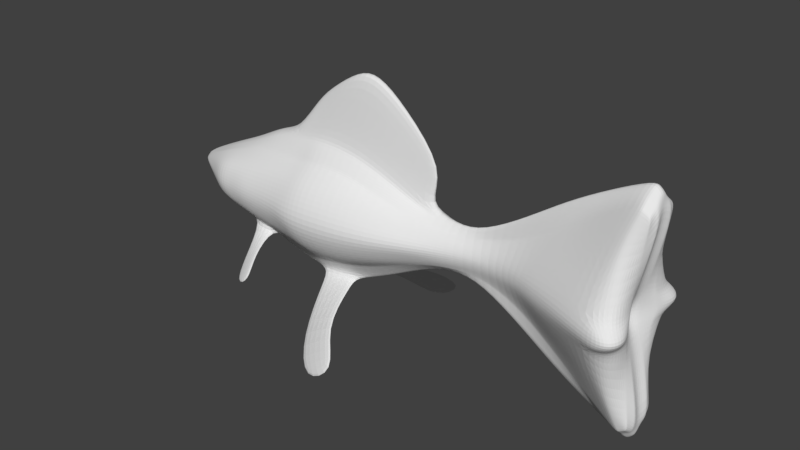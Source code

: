 # Source: fish_final.blend  (saved by Blender 2.78.4; exported with 4.5.12 LTS)
import bpy
from mathutils import Matrix  # noqa: F401  (used for matrix-valued properties, if any)

bpy.ops.wm.read_factory_settings(use_empty=True)
scene = bpy.context.scene
scene.name = 'Scene'

# ---- collections
col_collection_1 = bpy.data.collections.new('Collection 1'); scene.collection.children.link(col_collection_1)

# ---- materials (node trees are filled in below, after node groups)
mat_material_001 = bpy.data.materials.new('Material.001')
mat_material_001.alpha_threshold = 0.0
mat_material_001.use_transparent_shadow = False
mat_material_001.roughness = 0.5

# ---- material node trees

# ---- world
world_world = bpy.data.worlds.new('World'); scene.world = world_world
world_world.color = (0.05088, 0.05088, 0.05088)
world_world.use_sun_shadow = False
world_world.sun_shadow_jitter_overblur = 0.0
world_world.cycles.sampling_method = 'MANUAL'

# ---- meshes
me_plane = bpy.data.meshes.new('Plane')
me_plane.from_pydata([(-2.109, 0.07322, 0.0), (-1.842, 0.1995, 0.0), (2.119, 0.08722, 0.415), (2.203, 0.7916, 0.0), (2.132, 1.041, 0.0), (1.827, 0.8862, 0.0), (1.504, 0.6955, 0.0), (1.21, 0.4754, 0.0), (0.8288, 0.2333, 0.0), (0.5793, 0.1966, 0.0), (0.3005, 0.2846, 0.0), (-0.9834, 0.5854, 0.0), (-1.204, 0.5133, 0.0), (-1.527, 0.3434, 0.0), (-0.6606, 0.5948, 0.0969), (-0.6606, 0.401, 0.236), (-0.6606, 0.314, 0.3478), (-0.6606, 0.1749, 0.4447), (-1.685, 0.2715, 0.0), (-1.366, 0.4283, 0.0), (-0.822, 0.5734, 0.08944), (-0.822, 0.3796, 0.2112), (-0.822, 0.2877, 0.3354), (-0.822, 0.1535, 0.4199), (-0.9834, 0.5432, 0.08944), (-0.9834, 0.3618, 0.2012), (-0.9834, 0.2749, 0.3184), (-0.9834, 0.1308, 0.3948), (-1.204, 0.4822, 0.08109), (-1.204, 0.3355, 0.1898), (-1.204, 0.251, 0.3054), (-1.204, 0.1147, 0.3727), (-1.366, 0.4035, 0.06957), (-1.366, 0.319, 0.1689), (-1.366, 0.2246, 0.3006), (-1.366, 0.1053, 0.3648), (-1.527, 0.3245, 0.06191), (-1.527, 0.2795, 0.1618), (-1.527, 0.1956, 0.2906), (-1.527, 0.1088, 0.3365), (-1.685, 0.2591, 0.06833), (-1.685, 0.2301, 0.1553), (-1.685, 0.1617, 0.2795), (-1.685, 0.081, 0.3271), (-1.842, 0.1892, 0.06832), (-1.842, 0.1643, 0.1553), (-1.842, 0.1146, 0.2122), (-1.842, 0.05667, 0.2313), (-2.111, 0.04768, 0.04637), (-2.112, 0.02966, 0.06955), (-2.11, 0.06137, 0.02318), (-2.113, 0.01386, 0.08479), (-0.342, 0.3981, 0.2053), (-0.3442, 0.3112, 0.3171), (-0.3478, 0.1721, 0.414), (-0.02118, 0.2936, 0.1916), (-0.02271, 0.2345, 0.2677), (-0.02515, 0.1399, 0.3336), (0.2883, 0.1852, 0.1466), (0.2874, 0.1523, 0.174), (0.2861, 0.09983, 0.2105), (0.564, 0.1318, 0.0882), (0.5635, 0.1126, 0.1014), (0.5627, 0.08191, 0.1228), (0.8378, 0.154, 0.0178), (0.8463, 0.1211, 0.02949), (0.8599, 0.06838, 0.05137), (1.17, 0.2634, 0.02758), (1.16, 0.1907, 0.05279), (1.146, 0.07429, 0.09998), (1.458, 0.4411, 0.06081), (1.424, 0.3073, 0.1083), (1.369, 0.09316, 0.1971), (1.748, 0.6559, 0.07829), (1.695, 0.4479, 0.1521), (1.61, 0.1149, 0.2903), (2.107, 0.8657, 0.1601), (1.987, 0.5178, 0.2499), (1.931, 0.1033, 0.4181), (-0.3327, 0.5675, 0.09348), (-0.01504, 0.4342, 0.0764), (0.289, 0.2703, 0.04908), (0.5622, 0.1712, 0.03541), (0.8389, 0.2088, 0.0115), (1.193, 0.4206, 0.01387), (1.482, 0.6153, 0.02811), (1.797, 0.7929, 0.0376), (2.109, 0.9432, 0.07792), (2.106, 0.2267, 0.0), (2.198, 0.8738, 0.0), (2.208, 0.8105, 0.1601), (2.21, 0.8686, 0.07792), (2.171, 0.612, 0.1601), (2.241, 0.7406, 0.07792), (2.152, 0.08722, 0.3079), (2.022, 0.08722, 0.4528), (2.131, 0.1971, 0.1601), (2.114, 0.2131, 0.07792), (2.056, 0.1133, 0.0), (2.148, 0.09854, 0.1911), (2.09, 0.1066, 0.07013), (2.208, 0.969, 0.0), (2.17, 1.005, 0.0), (2.141, 0.8473, 0.1601), (2.174, 0.8289, 0.1601), (2.176, 0.8935, 0.07792), (2.143, 0.9183, 0.07792), (2.094, 0.1615, 0.3736), (2.149, 0.1658, 0.2711), (2.043, 0.5492, 0.2521), (2.098, 0.5806, 0.2223), (2.109, 0.9283, 0.09367), (1.787, 0.7666, 0.0454), (1.478, 0.5819, 0.03438), (1.189, 0.3905, 0.0165), (0.8387, 0.1983, 0.01271), (-0.6606, 0.5576, 0.1236), (0.5626, 0.1637, 0.04553), (0.2888, 0.254, 0.06777), (-0.01622, 0.4073, 0.09849), (-0.3345, 0.535, 0.1149), (-0.822, 0.5363, 0.1128), (-0.9834, 0.5084, 0.1109), (-1.204, 0.4541, 0.1019), (-1.366, 0.3873, 0.08862), (-1.527, 0.3158, 0.08105), (-1.685, 0.2535, 0.085), (-1.842, 0.1844, 0.085), (-2.11, 0.05875, 0.02763), (2.209, 0.8575, 0.09367), (2.227, 0.7159, 0.09367), (2.117, 0.21, 0.09367), (2.101, 0.105, 0.09331), (2.142, 0.9047, 0.09367), (2.176, 0.8811, 0.09367), (-2.109, -0.07322, 0.0), (-1.842, -0.1995, 0.0), (-2.176, 0.0, 0.0), (2.006, 0.0, 0.0), (2.119, -0.08722, 0.415), (2.203, -0.7916, 0.0), (2.132, -1.041, 0.0), (1.827, -0.8862, 0.0), (1.504, -0.6955, 0.0), (1.21, -0.4754, 0.0), (0.8288, -0.2333, 0.0), (0.5793, -0.1966, 0.0), (0.3005, -0.2846, 0.0), (-0.007646, -0.4534, 0.0), (-0.3451, -0.6001, 0.0), (-0.6606, -0.6221, 0.0), (-0.9834, -0.5854, 0.0), (-1.204, -0.5133, 0.0), (-1.527, -0.3434, 0.0), (-2.114, 0.0, 0.09274), (-1.848, 0.0, 0.2394), (-1.682, 0.0, 0.3458), (-1.537, 0.0, 0.3567), (-1.376, 0.0, 0.3856), (-1.213, 0.0, 0.3937), (-0.989, 0.0, 0.4225), (-0.8214, 0.0, 0.4791), (-0.6549, 0.0, 0.4946), (-0.354, 0.0, 0.474), (-0.02972, 0.0, 0.4024), (0.5607, 0.0, 0.1448), (0.883, 0.0, 0.06749), (1.124, 0.0, 0.1036), (1.603, 0.0, 0.3096), (1.918, 0.0, 0.4539), (2.108, 0.0, 0.5054), (2.239, 0.0, 0.3605), (2.165, 0.0, 0.222), (2.067, 0.0, 0.06234), (-0.6606, -0.5948, 0.0969), (-0.6606, -0.401, 0.236), (-0.6606, -0.314, 0.3478), (-0.6606, -0.1749, 0.4447), (-1.685, -0.2715, 0.0), (-1.366, -0.4283, 0.0), (-0.822, -0.6082, 0.0), (-0.822, -0.5734, 0.08944), (-0.822, -0.3796, 0.2112), (-0.822, -0.2877, 0.3354), (-0.822, -0.1535, 0.4199), (-0.9834, -0.5432, 0.08944), (-0.9834, -0.3618, 0.2012), (-0.9834, -0.2749, 0.3184), (-0.9834, -0.1308, 0.3948), (-1.204, -0.4822, 0.08109), (-1.204, -0.3355, 0.1898), (-1.204, -0.251, 0.3054), (-1.204, -0.1147, 0.3727), (-1.366, -0.4035, 0.06957), (-1.366, -0.319, 0.1689), (-1.366, -0.2246, 0.3006), (-1.366, -0.1053, 0.3648), (-1.527, -0.3245, 0.06191), (-1.527, -0.2795, 0.1618), (-1.527, -0.1956, 0.2906), (-1.527, -0.1088, 0.3365), (-1.685, -0.2591, 0.06833), (-1.685, -0.2301, 0.1553), (-1.685, -0.1617, 0.2795), (-1.685, -0.081, 0.3271), (-1.842, -0.1892, 0.06832), (-1.842, -0.1643, 0.1553), (-1.842, -0.1146, 0.2122), (-1.842, -0.05667, 0.2313), (-2.111, -0.04768, 0.04637), (-2.112, -0.02966, 0.06955), (-2.11, -0.06137, 0.02318), (-2.113, -0.01386, 0.08479), (0.2823, 0.0, 0.2736), (1.364, 0.0, 0.2066), (-0.342, -0.3981, 0.2053), (-0.3442, -0.3112, 0.3171), (-0.3478, -0.1721, 0.414), (-0.02118, -0.2936, 0.1916), (-0.02271, -0.2345, 0.2677), (-0.02515, -0.1399, 0.3336), (0.2883, -0.1852, 0.1466), (0.2874, -0.1523, 0.174), (0.2861, -0.09983, 0.2105), (0.564, -0.1318, 0.0882), (0.5635, -0.1126, 0.1014), (0.5627, -0.08191, 0.1228), (0.8378, -0.154, 0.0178), (0.8463, -0.1211, 0.02949), (0.8599, -0.06838, 0.05137), (1.17, -0.2634, 0.02758), (1.16, -0.1907, 0.05279), (1.146, -0.07429, 0.09998), (1.458, -0.4411, 0.06081), (1.424, -0.3073, 0.1083), (1.369, -0.09316, 0.1971), (1.748, -0.6559, 0.07829), (1.695, -0.4479, 0.1521), (1.61, -0.1149, 0.2903), (2.107, -0.8657, 0.1601), (1.987, -0.5178, 0.2499), (1.931, -0.1033, 0.4181), (-0.3327, -0.5675, 0.09348), (-0.01504, -0.4342, 0.0764), (0.289, -0.2703, 0.04908), (0.5622, -0.1712, 0.03541), (0.8389, -0.2088, 0.0115), (1.193, -0.4206, 0.01387), (1.482, -0.6153, 0.02811), (1.797, -0.7929, 0.0376), (2.109, -0.9432, 0.07792), (2.106, -0.2267, 0.0), (2.198, -0.8738, 0.0), (2.205, 0.0, 0.4675), (2.208, -0.8105, 0.1601), (2.21, -0.8686, 0.07792), (2.171, -0.612, 0.1601), (2.241, -0.7406, 0.07792), (2.152, -0.08722, 0.3079), (2.022, -0.08722, 0.4528), (2.131, -0.1971, 0.1601), (2.114, -0.2131, 0.07792), (2.056, -0.1133, 0.0), (2.148, -0.09854, 0.1911), (2.09, -0.1066, 0.07013), (2.208, -0.969, 0.0), (2.17, -1.005, 0.0), (2.141, -0.8473, 0.1601), (2.174, -0.8289, 0.1601), (2.176, -0.8935, 0.07792), (2.143, -0.9183, 0.07792), (2.094, -0.1615, 0.3736), (2.149, -0.1658, 0.2711), (2.043, -0.5492, 0.2521), (2.098, -0.5806, 0.2223), (2.109, -0.9283, 0.09367), (1.787, -0.7666, 0.0454), (1.478, -0.5819, 0.03438), (1.189, -0.3905, 0.0165), (0.8387, -0.1983, 0.01271), (2.086, 0.0, 0.09296), (-0.6606, -0.5576, 0.1236), (0.5626, -0.1637, 0.04553), (0.2888, -0.254, 0.06777), (-0.01622, -0.4073, 0.09849), (-0.3345, -0.535, 0.1149), (-0.822, -0.5363, 0.1128), (-0.9834, -0.5084, 0.1109), (-1.204, -0.4541, 0.1019), (-1.366, -0.3873, 0.08862), (-1.527, -0.3158, 0.08105), (-1.685, -0.2535, 0.085), (-1.842, -0.1844, 0.085), (-2.11, -0.05875, 0.02763), (2.209, -0.8575, 0.09367), (2.227, -0.7159, 0.09367), (2.117, -0.21, 0.09367), (2.101, -0.105, 0.09331), (2.142, -0.9047, 0.09367), (2.176, -0.8811, 0.09367), (0.4779, 0.5866, 0.0), (0.08029, 1.011, 0.0), (-0.1926, 1.21, 0.0), (-0.3665, 1.18, 0.0), (-0.6049, 1.022, 0.0), (-0.7713, 0.8875, 0.0), (-0.3665, 1.153, 0.05483), (-0.6049, 0.9872, 0.04738), (-0.7713, 0.8452, 0.04738), (-0.1802, 1.178, 0.05142), (0.07289, 0.9921, 0.03434), (0.4663, 0.5723, 0.00701), (-0.4546, -0.9222, 0.6294), (-0.1843, -0.7345, 0.626), (-0.4731, -0.8901, 0.6561), (-0.2021, -0.7073, 0.6475), (-0.2552, -1.193, 0.836), (0.1411, -0.918, 0.831), (-0.2825, -1.146, 0.8751), (0.115, -0.8781, 0.8624), (-0.6198, -0.6597, 0.2024), (-0.6235, -0.6235, 0.2291), (-0.3083, -0.5691, 0.2204), (-0.3033, -0.6006, 0.199), (-0.6606, 0.4323, 0.2135), (-0.822, 0.4109, 0.1915), (-0.9834, 0.3911, 0.1832), (-1.204, 0.3593, 0.1722), (-1.366, 0.3327, 0.1529), (-1.527, 0.2868, 0.1456), (-1.685, 0.2348, 0.1412), (-1.842, 0.1684, 0.1412), (-2.111, 0.0499, 0.04262), (-2.163, 0.01227, 0.004637), (2.108, 0.8782, 0.1468), (1.756, 0.6781, 0.07171), (1.462, 0.4693, 0.05552), (1.174, 0.2888, 0.02536), (0.838, 0.1628, 0.01678), (2.149, 0.0, 0.1962), (0.5637, 0.1382, 0.07966), (0.2884, 0.1989, 0.1308), (-0.02019, 0.3163, 0.173), (-0.3405, 0.4255, 0.1872), (2.208, 0.8199, 0.1468), (2.182, 0.6328, 0.1468), (2.128, 0.1997, 0.1468), (2.139, 0.09983, 0.1715), (2.141, 0.8588, 0.1468), (2.175, 0.8393, 0.1468), (-0.6606, -0.4323, 0.2135), (-0.822, -0.4109, 0.1915), (-0.9834, -0.3911, 0.1832), (-1.204, -0.3593, 0.1722), (-1.366, -0.3327, 0.1529), (-1.527, -0.2868, 0.1456), (-1.685, -0.2348, 0.1412), (-1.842, -0.1684, 0.1412), (-2.111, -0.0499, 0.04262), (-2.163, -0.01227, 0.004637), (2.108, -0.8782, 0.1468), (1.756, -0.6781, 0.07171), (1.462, -0.4693, 0.05552), (1.174, -0.2888, 0.02536), (0.838, -0.1628, 0.01678), (0.5637, -0.1382, 0.07966), (0.2884, -0.1989, 0.1308), (-0.02019, -0.3163, 0.173), (-0.3405, -0.4255, 0.1872), (2.208, -0.8199, 0.1468), (2.182, -0.6328, 0.1468), (2.128, -0.1997, 0.1468), (2.139, -0.09983, 0.1715), (2.141, -0.8588, 0.1468), (2.175, -0.8393, 0.1468), (-1.128, -0.4849, 0.478), (-1.142, -0.4658, 0.4956), (-1.274, -0.5594, 0.4587), (-1.282, -0.5484, 0.4747), (-1.017, -0.6193, 0.6476), (-1.039, -0.592, 0.6733), (-1.227, -0.7336, 0.6193), (-1.24, -0.7179, 0.6428)], [], [(154, 155, 47, 51), (47, 46, 49, 51), (46, 45, 48, 49), (0, 50, 44, 1), (127, 44, 50, 128), (155, 156, 43, 47), (43, 42, 46, 47), (42, 41, 45, 46), (1, 44, 40, 18), (126, 40, 44, 127), (18, 40, 36, 13), (125, 36, 40, 126), (38, 37, 41, 42), (156, 157, 39, 43), (39, 38, 42, 43), (13, 36, 32, 19), (124, 32, 36, 125), (34, 33, 37, 38), (157, 158, 35, 39), (35, 34, 38, 39), (19, 32, 28, 12), (123, 28, 32, 124), (30, 29, 33, 34), (158, 159, 31, 35), (31, 30, 34, 35), (12, 28, 24, 11), (122, 24, 28, 123), (26, 25, 29, 30), (159, 160, 27, 31), (27, 26, 30, 31), (80, 81, 311, 310), (121, 20, 24, 122), (22, 21, 25, 26), (160, 161, 23, 27), (23, 22, 26, 27), (11, 24, 308, 305), (16, 15, 21, 22), (17, 16, 22, 23), (161, 162, 17, 23), (16, 17, 54, 53), (15, 16, 53, 52), (53, 54, 57, 56), (52, 53, 56, 55), (56, 57, 60, 59), (55, 56, 59, 58), (59, 60, 63, 62), (58, 59, 62, 61), (62, 63, 66, 65), (61, 62, 65, 64), (65, 66, 69, 68), (64, 65, 68, 67), (68, 69, 72, 71), (67, 68, 71, 70), (71, 72, 75, 74), (70, 71, 74, 73), (74, 75, 78, 77), (73, 74, 77, 76), (20, 14, 306, 307), (79, 80, 310, 309), (81, 10, 300, 311), (9, 10, 81, 82), (8, 9, 82, 83), (7, 8, 83, 84), (6, 7, 84, 85), (5, 6, 85, 86), (87, 4, 5, 86), (324, 15, 52, 343), (342, 343, 52, 55), (341, 342, 55, 58), (340, 341, 58, 61), (338, 340, 61, 64), (337, 338, 64, 67), (336, 337, 67, 70), (335, 336, 70, 73), (334, 335, 73, 76), (163, 54, 17, 162), (164, 57, 54, 163), (213, 60, 57, 164), (165, 63, 60, 213), (166, 66, 63, 165), (167, 69, 66, 166), (214, 72, 69, 167), (168, 75, 72, 214), (169, 78, 75, 168), (349, 104, 90, 344), (344, 90, 92, 345), (88, 3, 93, 97), (345, 92, 96, 346), (347, 99, 172, 339), (101, 105, 91, 89), (89, 91, 93, 3), (108, 96, 92, 110), (98, 88, 97, 100), (170, 253, 2, 95), (110, 92, 90, 104), (253, 171, 94, 2), (95, 78, 169, 170), (138, 98, 100, 173), (346, 96, 99, 347), (171, 172, 99, 94), (77, 109, 103, 76), (109, 110, 104, 103), (78, 107, 109, 77), (107, 108, 110, 109), (4, 87, 106, 102), (102, 106, 105, 101), (334, 76, 103, 348), (348, 103, 104, 349), (2, 107, 78, 95), (94, 108, 107, 2), (108, 94, 99, 96), (137, 154, 51), (51, 49, 137), (49, 48, 137), (332, 128, 50, 333), (137, 333, 50, 0), (106, 133, 134, 105), (87, 111, 133, 106), (97, 131, 132, 100), (100, 132, 280, 173), (93, 130, 131, 97), (91, 129, 130, 93), (105, 134, 129, 91), (87, 86, 112, 111), (86, 85, 113, 112), (85, 84, 114, 113), (84, 83, 115, 114), (83, 82, 117, 115), (82, 81, 118, 117), (80, 79, 120, 119), (79, 14, 116, 120), (324, 116, 121, 325), (325, 121, 122, 326), (326, 122, 123, 327), (327, 123, 124, 328), (328, 124, 125, 329), (329, 125, 126, 330), (330, 126, 127, 331), (331, 127, 128, 332), (118, 81, 80, 119), (20, 121, 116, 14), (154, 212, 208, 155), (208, 212, 210, 207), (207, 210, 209, 206), (135, 136, 205, 211), (292, 293, 211, 205), (155, 208, 204, 156), (204, 208, 207, 203), (203, 207, 206, 202), (136, 178, 201, 205), (291, 292, 205, 201), (178, 153, 197, 201), (290, 291, 201, 197), (199, 203, 202, 198), (156, 204, 200, 157), (200, 204, 203, 199), (153, 179, 193, 197), (289, 290, 197, 193), (195, 199, 198, 194), (157, 200, 196, 158), (196, 200, 199, 195), (179, 152, 189, 193), (288, 289, 193, 189), (191, 195, 194, 190), (158, 196, 192, 159), (192, 196, 195, 191), (152, 151, 185, 189), (287, 288, 189, 185), (187, 191, 190, 186), (159, 192, 188, 160), (188, 192, 191, 187), (151, 180, 181, 185), (286, 287, 185, 181), (183, 187, 186, 182), (160, 188, 184, 161), (184, 188, 187, 183), (174, 181, 180, 150), (176, 183, 182, 175), (177, 184, 183, 176), (161, 184, 177, 162), (176, 216, 217, 177), (175, 215, 216, 176), (216, 219, 220, 217), (215, 218, 219, 216), (219, 222, 223, 220), (218, 221, 222, 219), (222, 225, 226, 223), (221, 224, 225, 222), (225, 228, 229, 226), (224, 227, 228, 225), (228, 231, 232, 229), (227, 230, 231, 228), (231, 234, 235, 232), (230, 233, 234, 231), (234, 237, 238, 235), (233, 236, 237, 234), (237, 240, 241, 238), (236, 239, 240, 237), (149, 242, 174, 150), (148, 243, 242, 149), (147, 244, 243, 148), (146, 245, 244, 147), (145, 246, 245, 146), (144, 247, 246, 145), (143, 248, 247, 144), (142, 249, 248, 143), (250, 249, 142, 141), (350, 368, 215, 175), (367, 218, 215, 368), (366, 221, 218, 367), (365, 224, 221, 366), (364, 227, 224, 365), (363, 230, 227, 364), (362, 233, 230, 363), (361, 236, 233, 362), (360, 239, 236, 361), (163, 162, 177, 217), (164, 163, 217, 220), (213, 164, 220, 223), (165, 213, 223, 226), (166, 165, 226, 229), (167, 166, 229, 232), (214, 167, 232, 235), (168, 214, 235, 238), (169, 168, 238, 241), (374, 369, 254, 268), (369, 370, 256, 254), (251, 261, 257, 140), (370, 371, 260, 256), (372, 339, 172, 263), (265, 252, 255, 269), (252, 140, 257, 255), (272, 274, 256, 260), (262, 264, 261, 251), (170, 259, 139, 253), (274, 268, 254, 256), (253, 139, 258, 171), (259, 170, 169, 241), (138, 173, 264, 262), (371, 372, 263, 260), (171, 258, 263, 172), (240, 239, 267, 273), (273, 267, 268, 274), (241, 240, 273, 271), (271, 273, 274, 272), (141, 266, 270, 250), (266, 265, 269, 270), (360, 373, 267, 239), (373, 374, 268, 267), (139, 259, 241, 271), (258, 139, 271, 272), (272, 260, 263, 258), (137, 212, 154), (212, 137, 210), (210, 137, 209), (358, 359, 211, 293), (137, 135, 211, 359), (270, 269, 299, 298), (250, 270, 298, 275), (261, 264, 297, 296), (264, 173, 280, 297), (257, 261, 296, 295), (255, 257, 295, 294), (269, 255, 294, 299), (250, 275, 276, 249), (249, 276, 277, 248), (248, 277, 278, 247), (247, 278, 279, 246), (246, 279, 282, 245), (245, 282, 283, 244), (243, 284, 285, 242), (321, 320, 312, 314), (350, 351, 286, 281), (351, 352, 287, 286), (352, 353, 288, 287), (353, 354, 289, 288), (354, 355, 290, 289), (355, 356, 291, 290), (356, 357, 292, 291), (357, 358, 293, 292), (283, 284, 243, 244), (181, 174, 281, 286), (305, 308, 307, 304), (306, 303, 304, 307), (302, 303, 306, 309), (301, 302, 309, 310), (300, 301, 310, 311), (14, 79, 309, 306), (24, 20, 307, 308), (314, 312, 316, 318), (323, 322, 315, 313), (320, 323, 313, 312), (322, 321, 314, 315), (317, 319, 318, 316), (315, 314, 318, 319), (312, 313, 317, 316), (313, 315, 319, 317), (285, 281, 321, 322), (174, 242, 323, 320), (242, 285, 322, 323), (281, 174, 320, 321), (206, 209, 358, 357), (202, 206, 357, 356), (198, 202, 356, 355), (194, 198, 355, 354), (354, 353, 375, 377), (186, 190, 353, 352), (182, 186, 352, 351), (175, 182, 351, 350), (209, 137, 359, 358), (298, 299, 374, 373), (275, 298, 373, 360), (296, 297, 372, 371), (297, 280, 339, 372), (295, 296, 371, 370), (294, 295, 370, 369), (299, 294, 369, 374), (275, 360, 361, 276), (276, 361, 362, 277), (277, 362, 363, 278), (278, 363, 364, 279), (279, 364, 365, 282), (282, 365, 366, 283), (283, 366, 367, 284), (284, 367, 368, 285), (281, 285, 368, 350), (45, 331, 332, 48), (41, 330, 331, 45), (37, 329, 330, 41), (33, 328, 329, 37), (29, 327, 328, 33), (25, 326, 327, 29), (21, 325, 326, 25), (15, 324, 325, 21), (48, 332, 333, 137), (133, 348, 349, 134), (111, 334, 348, 133), (131, 346, 347, 132), (132, 347, 339, 280), (130, 345, 346, 131), (129, 344, 345, 130), (134, 349, 344, 129), (111, 112, 335, 334), (112, 113, 336, 335), (113, 114, 337, 336), (114, 115, 338, 337), (115, 117, 340, 338), (117, 118, 341, 340), (118, 119, 342, 341), (119, 120, 343, 342), (116, 324, 343, 120), (377, 375, 379, 381), (190, 194, 378, 376), (353, 190, 376, 375), (194, 354, 377, 378), (380, 382, 381, 379), (378, 377, 381, 382), (376, 378, 382, 380), (375, 376, 380, 379)])
_uv = me_plane.uv_layers.new(name='UVMap')
_uv.uv.foreach_set('vector', [0.006512, 0.5045, 0.06212, 0.5045, 0.06342, 0.5248, 0.006673, 0.5095, 0.06342, 0.5248, 0.06342, 0.5456, 0.006889, 0.5151, 0.006673, 0.5095, 0.06342, 0.5456, 0.06342, 0.5634, 0.007194, 0.5216, 0.006889, 0.5151, 0.007648, 0.5307, 0.007421, 0.5265, 0.06342, 0.5723, 0.06342, 0.576, 0.06342, 0.5706, 0.06342, 0.5723, 0.007421, 0.5265, 0.007378, 0.5256, 0.06212, 0.5045, 0.09686, 0.5045, 0.09637, 0.5335, 0.06342, 0.5248, 0.09637, 0.5335, 0.09637, 0.5625, 0.06342, 0.5456, 0.06342, 0.5248, 0.09637, 0.5625, 0.09637, 0.587, 0.06342, 0.5634, 0.06342, 0.5456, 0.06342, 0.576, 0.06342, 0.5723, 0.09637, 0.5974, 0.09637, 0.6018, 0.09637, 0.5954, 0.09637, 0.5974, 0.06342, 0.5723, 0.06342, 0.5706, 0.09637, 0.6018, 0.09637, 0.5974, 0.1293, 0.6208, 0.1293, 0.6276, 0.1293, 0.6177, 0.1293, 0.6208, 0.09637, 0.5974, 0.09637, 0.5954, 0.1293, 0.5746, 0.1293, 0.6047, 0.09637, 0.587, 0.09637, 0.5625, 0.09686, 0.5045, 0.1271, 0.5045, 0.1293, 0.5435, 0.09637, 0.5335, 0.1293, 0.5435, 0.1293, 0.5746, 0.09637, 0.5625, 0.09637, 0.5335, 0.1293, 0.6276, 0.1293, 0.6208, 0.1631, 0.6492, 0.1631, 0.6581, 0.1631, 0.6434, 0.1631, 0.6492, 0.1293, 0.6208, 0.1293, 0.6177, 0.1631, 0.585, 0.1631, 0.6189, 0.1293, 0.6047, 0.1293, 0.5746, 0.1271, 0.5045, 0.1608, 0.5045, 0.1631, 0.5423, 0.1293, 0.5435, 0.1631, 0.5423, 0.1631, 0.585, 0.1293, 0.5746, 0.1293, 0.5435, 0.1631, 0.6581, 0.1631, 0.6492, 0.1968, 0.6774, 0.1968, 0.6885, 0.1968, 0.6673, 0.1968, 0.6774, 0.1631, 0.6492, 0.1631, 0.6434, 0.1968, 0.5945, 0.1968, 0.6248, 0.1631, 0.6189, 0.1631, 0.585, 0.1608, 0.5045, 0.1949, 0.5045, 0.1968, 0.5456, 0.1631, 0.5423, 0.1968, 0.5456, 0.1968, 0.5945, 0.1631, 0.585, 0.1631, 0.5423, 0.1968, 0.6885, 0.1968, 0.6774, 0.243, 0.6992, 0.243, 0.7144, 0.243, 0.6868, 0.243, 0.6992, 0.1968, 0.6774, 0.1968, 0.6673, 0.243, 0.603, 0.243, 0.6342, 0.1968, 0.6248, 0.1968, 0.5945, 0.1949, 0.5045, 0.2418, 0.5045, 0.243, 0.5514, 0.1968, 0.5456, 0.243, 0.5514, 0.243, 0.603, 0.1968, 0.5945, 0.1968, 0.5456, 0.4455, 0.6602, 0.5091, 0.6014, 0.5462, 0.7097, 0.4639, 0.8602, 0.2767, 0.6968, 0.2767, 0.7101, 0.243, 0.6992, 0.243, 0.6868, 0.2767, 0.6076, 0.2767, 0.6406, 0.243, 0.6342, 0.243, 0.603, 0.2418, 0.5045, 0.2769, 0.5045, 0.2767, 0.5595, 0.243, 0.5514, 0.2767, 0.5595, 0.2767, 0.6076, 0.243, 0.603, 0.243, 0.5514, 0.243, 0.7144, 0.243, 0.6992, 0.2874, 0.8075, 0.2874, 0.8227, 0.3105, 0.6171, 0.3105, 0.6483, 0.2767, 0.6406, 0.2767, 0.6076, 0.3105, 0.5672, 0.3105, 0.6171, 0.2767, 0.6076, 0.2767, 0.5595, 0.2769, 0.5045, 0.3117, 0.5045, 0.3105, 0.5672, 0.2767, 0.5595, 0.3105, 0.6171, 0.3105, 0.5672, 0.3759, 0.5662, 0.3767, 0.6161, 0.3105, 0.6483, 0.3105, 0.6171, 0.3767, 0.6161, 0.3771, 0.6472, 0.3767, 0.6161, 0.3759, 0.5662, 0.4434, 0.5546, 0.4439, 0.5886, 0.3771, 0.6472, 0.3767, 0.6161, 0.4439, 0.5886, 0.4442, 0.6098, 0.4439, 0.5886, 0.4434, 0.5546, 0.5085, 0.5403, 0.5088, 0.5591, 0.4442, 0.6098, 0.4439, 0.5886, 0.5088, 0.5591, 0.5089, 0.5709, 0.5088, 0.5591, 0.5085, 0.5403, 0.5663, 0.5339, 0.5665, 0.5449, 0.5089, 0.5709, 0.5088, 0.5591, 0.5665, 0.5449, 0.5666, 0.5518, 0.5665, 0.5449, 0.5663, 0.5339, 0.6285, 0.529, 0.6257, 0.5479, 0.5666, 0.5518, 0.5665, 0.5449, 0.6257, 0.5479, 0.6239, 0.5597, 0.6257, 0.5479, 0.6285, 0.529, 0.6882, 0.5311, 0.6914, 0.5729, 0.6239, 0.5597, 0.6257, 0.5479, 0.6914, 0.5729, 0.6933, 0.5989, 0.6914, 0.5729, 0.6882, 0.5311, 0.7351, 0.5379, 0.7465, 0.6147, 0.6933, 0.5989, 0.6914, 0.5729, 0.7465, 0.6147, 0.7536, 0.6626, 0.7465, 0.6147, 0.7351, 0.5379, 0.7853, 0.5457, 0.8031, 0.6651, 0.7536, 0.6626, 0.7465, 0.6147, 0.8031, 0.6651, 0.8142, 0.7397, 0.8031, 0.6651, 0.7853, 0.5457, 0.8526, 0.5415, 0.8642, 0.6901, 0.8142, 0.7397, 0.8031, 0.6651, 0.8642, 0.6901, 0.8894, 0.8149, 0.2767, 0.7101, 0.3105, 0.7177, 0.372, 0.9177, 0.3222, 0.8584, 0.3791, 0.7079, 0.4455, 0.6602, 0.4639, 0.8602, 0.411, 0.9267, 0.5091, 0.6014, 0.5115, 0.6065, 0.5486, 0.7148, 0.5462, 0.7097, 0.5698, 0.575, 0.5115, 0.6065, 0.5091, 0.6014, 0.5662, 0.5659, 0.622, 0.5881, 0.5698, 0.575, 0.5662, 0.5659, 0.6241, 0.5794, 0.7018, 0.6749, 0.622, 0.5881, 0.6241, 0.5794, 0.6982, 0.6553, 0.7631, 0.7538, 0.7018, 0.6749, 0.6982, 0.6553, 0.7587, 0.7251, 0.8307, 0.8222, 0.7631, 0.7538, 0.7587, 0.7251, 0.8244, 0.7888, 0.8897, 0.8427, 0.8945, 0.8777, 0.8307, 0.8222, 0.8244, 0.7888, 0.3105, 0.6595, 0.3105, 0.6483, 0.3771, 0.6472, 0.3775, 0.657, 0.4444, 0.6179, 0.3775, 0.657, 0.3771, 0.6472, 0.4442, 0.6098, 0.509, 0.5758, 0.4444, 0.6179, 0.4442, 0.6098, 0.5089, 0.5709, 0.5665, 0.554, 0.509, 0.5758, 0.5089, 0.5709, 0.5666, 0.5518, 0.6239, 0.5629, 0.5665, 0.554, 0.5666, 0.5518, 0.6239, 0.5597, 0.6941, 0.6081, 0.6239, 0.5629, 0.6239, 0.5597, 0.6933, 0.5989, 0.7544, 0.6727, 0.6941, 0.6081, 0.6933, 0.5989, 0.7536, 0.6626, 0.8158, 0.7476, 0.7544, 0.6727, 0.7536, 0.6626, 0.8142, 0.7397, 0.8894, 0.8194, 0.8158, 0.7476, 0.8142, 0.7397, 0.8894, 0.8149, 0.3746, 0.5045, 0.3759, 0.5662, 0.3105, 0.5672, 0.3117, 0.5045, 0.4424, 0.5045, 0.4434, 0.5546, 0.3759, 0.5662, 0.3746, 0.5045, 0.5077, 0.5045, 0.5085, 0.5403, 0.4434, 0.5546, 0.4424, 0.5045, 0.5659, 0.5045, 0.5663, 0.5339, 0.5085, 0.5403, 0.5077, 0.5045, 0.6333, 0.5045, 0.6285, 0.529, 0.5663, 0.5339, 0.5659, 0.5045, 0.6838, 0.5045, 0.6882, 0.5311, 0.6285, 0.529, 0.6333, 0.5045, 0.7339, 0.5045, 0.7351, 0.5379, 0.6882, 0.5311, 0.6838, 0.5045, 0.784, 0.5045, 0.7853, 0.5457, 0.7351, 0.5379, 0.7339, 0.5045, 0.8497, 0.5045, 0.8526, 0.5415, 0.7853, 0.5457, 0.784, 0.5045, 0.9035, 0.8054, 0.9034, 0.8017, 0.9104, 0.7951, 0.9105, 0.7984, 0.9105, 0.7984, 0.9104, 0.7951, 0.9027, 0.7239, 0.905, 0.7314, 0.8892, 0.5858, 0.9093, 0.7883, 0.9173, 0.77, 0.8907, 0.5809, 0.905, 0.7314, 0.9027, 0.7239, 0.8943, 0.5752, 0.8937, 0.5761, 0.8959, 0.5403, 0.8979, 0.5398, 0.9014, 0.5045, 0.8981, 0.5045, 0.9105, 0.8519, 0.9038, 0.8248, 0.9108, 0.8159, 0.9083, 0.8178, 0.9083, 0.8178, 0.9108, 0.8159, 0.9173, 0.77, 0.9093, 0.7883, 0.8981, 0.5639, 0.8943, 0.5752, 0.9027, 0.7239, 0.8875, 0.7127, 0.8787, 0.5451, 0.8892, 0.5858, 0.8907, 0.5809, 0.8858, 0.5427, 0.8896, 0.5045, 0.9099, 0.5045, 0.8917, 0.5358, 0.8715, 0.5358, 0.8875, 0.7127, 0.9027, 0.7239, 0.9104, 0.7951, 0.9034, 0.8017, 0.9099, 0.5045, 0.9169, 0.5045, 0.8988, 0.5358, 0.8917, 0.5358, 0.8715, 0.5358, 0.8526, 0.5415, 0.8497, 0.5045, 0.8896, 0.5045, 0.8682, 0.5045, 0.8787, 0.5451, 0.8858, 0.5427, 0.881, 0.5045, 0.8937, 0.5761, 0.8943, 0.5752, 0.8979, 0.5398, 0.8959, 0.5403, 0.9169, 0.5045, 0.9014, 0.5045, 0.8979, 0.5398, 0.8988, 0.5358, 0.8642, 0.6901, 0.8759, 0.7014, 0.8964, 0.8083, 0.8894, 0.8149, 0.8759, 0.7014, 0.8875, 0.7127, 0.9034, 0.8017, 0.8964, 0.8083, 0.8526, 0.5415, 0.8865, 0.5624, 0.8759, 0.7014, 0.8642, 0.6901, 0.8865, 0.5624, 0.8981, 0.5639, 0.8875, 0.7127, 0.8759, 0.7014, 0.8945, 0.8777, 0.8897, 0.8427, 0.8968, 0.8337, 0.9025, 0.8648, 0.9025, 0.8648, 0.8968, 0.8337, 0.9038, 0.8248, 0.9105, 0.8519, 0.8894, 0.8194, 0.8894, 0.8149, 0.8964, 0.8083, 0.8965, 0.8124, 0.8965, 0.8124, 0.8964, 0.8083, 0.9034, 0.8017, 0.9035, 0.8054, 0.8917, 0.5358, 0.8865, 0.5624, 0.8526, 0.5415, 0.8715, 0.5358, 0.8988, 0.5358, 0.8981, 0.5639, 0.8865, 0.5624, 0.8917, 0.5358, 0.8981, 0.5639, 0.8988, 0.5358, 0.8979, 0.5398, 0.8943, 0.5752, -0.006418, 0.5045, 0.006512, 0.5045, 0.006673, 0.5095, 0.006673, 0.5095, 0.006889, 0.5151, -0.006418, 0.5045, 0.006889, 0.5151, 0.007194, 0.5216, -0.006418, 0.5045, 0.007231, 0.5224, 0.007378, 0.5256, 0.007421, 0.5265, -0.00365, 0.5089, -0.006418, 0.5045, -0.00365, 0.5089, 0.007421, 0.5265, 0.007648, 0.5307, 0.8968, 0.8337, 0.8967, 0.8289, 0.9037, 0.8204, 0.9038, 0.8248, 0.8897, 0.8427, 0.8897, 0.8373, 0.8967, 0.8289, 0.8968, 0.8337, 0.8907, 0.5809, 0.8914, 0.5798, 0.8881, 0.5422, 0.8858, 0.5427, 0.8858, 0.5427, 0.8881, 0.5422, 0.8849, 0.5045, 0.881, 0.5045, 0.9173, 0.77, 0.9145, 0.7612, 0.8914, 0.5798, 0.8907, 0.5809, 0.9108, 0.8159, 0.9107, 0.8119, 0.9145, 0.7612, 0.9173, 0.77, 0.9038, 0.8248, 0.9037, 0.8204, 0.9107, 0.8119, 0.9108, 0.8159, 0.8897, 0.8427, 0.8244, 0.7888, 0.8225, 0.7794, 0.8897, 0.8373, 0.8244, 0.7888, 0.7587, 0.7251, 0.7577, 0.7131, 0.8225, 0.7794, 0.7587, 0.7251, 0.6982, 0.6553, 0.6973, 0.6445, 0.7577, 0.7131, 0.6982, 0.6553, 0.6241, 0.5794, 0.6241, 0.5756, 0.6973, 0.6445, 0.6241, 0.5794, 0.5662, 0.5659, 0.5663, 0.5632, 0.6241, 0.5756, 0.5662, 0.5659, 0.5091, 0.6014, 0.5091, 0.5956, 0.5663, 0.5632, 0.4455, 0.6602, 0.3791, 0.7079, 0.3787, 0.6963, 0.4453, 0.6505, 0.3791, 0.7079, 0.3105, 0.7177, 0.3105, 0.7044, 0.3787, 0.6963, 0.3105, 0.6595, 0.3105, 0.7044, 0.2767, 0.6968, 0.2767, 0.6518, 0.2767, 0.6518, 0.2767, 0.6968, 0.243, 0.6868, 0.243, 0.6447, 0.243, 0.6447, 0.243, 0.6868, 0.1968, 0.6673, 0.1968, 0.6333, 0.1968, 0.6333, 0.1968, 0.6673, 0.1631, 0.6434, 0.1631, 0.6238, 0.1631, 0.6238, 0.1631, 0.6434, 0.1293, 0.6177, 0.1293, 0.6073, 0.1293, 0.6073, 0.1293, 0.6177, 0.09637, 0.5954, 0.09637, 0.5887, 0.09637, 0.5887, 0.09637, 0.5954, 0.06342, 0.5706, 0.06342, 0.5649, 0.06342, 0.5649, 0.06342, 0.5706, 0.007378, 0.5256, 0.007231, 0.5224, 0.5091, 0.5956, 0.5091, 0.6014, 0.4455, 0.6602, 0.4453, 0.6505, 0.2767, 0.7101, 0.2767, 0.6968, 0.3105, 0.7044, 0.3105, 0.7177, 0.006512, 0.5045, 0.006673, 0.4995, 0.06342, 0.4842, 0.06212, 0.5045, 0.06342, 0.4842, 0.006673, 0.4995, 0.006889, 0.4939, 0.06342, 0.4634, 0.06342, 0.4634, 0.006889, 0.4939, 0.007194, 0.4874, 0.06342, 0.4456, 0.007648, 0.4783, 0.06342, 0.433, 0.06342, 0.4367, 0.007421, 0.4825, 0.06342, 0.4384, 0.007378, 0.4834, 0.007421, 0.4825, 0.06342, 0.4367, 0.06212, 0.5045, 0.06342, 0.4842, 0.09637, 0.4755, 0.09686, 0.5045, 0.09637, 0.4755, 0.06342, 0.4842, 0.06342, 0.4634, 0.09637, 0.4465, 0.09637, 0.4465, 0.06342, 0.4634, 0.06342, 0.4456, 0.09637, 0.422, 0.06342, 0.433, 0.09637, 0.4072, 0.09637, 0.4116, 0.06342, 0.4367, 0.09637, 0.4136, 0.06342, 0.4384, 0.06342, 0.4367, 0.09637, 0.4116, 0.09637, 0.4072, 0.1293, 0.3814, 0.1293, 0.3882, 0.09637, 0.4116, 0.1293, 0.3913, 0.09637, 0.4136, 0.09637, 0.4116, 0.1293, 0.3882, 0.1293, 0.4344, 0.09637, 0.4465, 0.09637, 0.422, 0.1293, 0.4043, 0.09686, 0.5045, 0.09637, 0.4755, 0.1293, 0.4655, 0.1271, 0.5045, 0.1293, 0.4655, 0.09637, 0.4755, 0.09637, 0.4465, 0.1293, 0.4344, 0.1293, 0.3814, 0.1631, 0.3509, 0.1631, 0.3598, 0.1293, 0.3882, 0.1631, 0.3656, 0.1293, 0.3913, 0.1293, 0.3882, 0.1631, 0.3598, 0.1631, 0.424, 0.1293, 0.4344, 0.1293, 0.4043, 0.1631, 0.3901, 0.1271, 0.5045, 0.1293, 0.4655, 0.1631, 0.4667, 0.1608, 0.5045, 0.1631, 0.4667, 0.1293, 0.4655, 0.1293, 0.4344, 0.1631, 0.424, 0.1631, 0.3509, 0.1968, 0.3205, 0.1968, 0.3316, 0.1631, 0.3598, 0.1968, 0.3417, 0.1631, 0.3656, 0.1631, 0.3598, 0.1968, 0.3316, 0.1968, 0.4145, 0.1631, 0.424, 0.1631, 0.3901, 0.1968, 0.3842, 0.1608, 0.5045, 0.1631, 0.4667, 0.1968, 0.4634, 0.1949, 0.5045, 0.1968, 0.4634, 0.1631, 0.4667, 0.1631, 0.424, 0.1968, 0.4145, 0.1968, 0.3205, 0.243, 0.2946, 0.243, 0.3098, 0.1968, 0.3316, 0.243, 0.3222, 0.1968, 0.3417, 0.1968, 0.3316, 0.243, 0.3098, 0.243, 0.406, 0.1968, 0.4145, 0.1968, 0.3842, 0.243, 0.3748, 0.1949, 0.5045, 0.1968, 0.4634, 0.243, 0.4576, 0.2418, 0.5045, 0.243, 0.4576, 0.1968, 0.4634, 0.1968, 0.4145, 0.243, 0.406, 0.243, 0.2946, 0.2767, 0.2865, 0.2767, 0.2989, 0.243, 0.3098, 0.2767, 0.3122, 0.243, 0.3222, 0.243, 0.3098, 0.2767, 0.2989, 0.2767, 0.4014, 0.243, 0.406, 0.243, 0.3748, 0.2767, 0.3684, 0.2418, 0.5045, 0.243, 0.4576, 0.2767, 0.4495, 0.2769, 0.5045, 0.2767, 0.4495, 0.243, 0.4576, 0.243, 0.406, 0.2767, 0.4014, 0.3105, 0.2913, 0.2767, 0.2989, 0.2767, 0.2865, 0.3105, 0.2815, 0.3105, 0.3919, 0.2767, 0.4014, 0.2767, 0.3684, 0.3105, 0.3607, 0.3105, 0.4418, 0.2767, 0.4495, 0.2767, 0.4014, 0.3105, 0.3919, 0.2769, 0.5045, 0.2767, 0.4495, 0.3105, 0.4418, 0.3117, 0.5045, 0.3105, 0.3919, 0.3767, 0.3929, 0.3759, 0.4428, 0.3105, 0.4418, 0.3105, 0.3607, 0.3771, 0.3618, 0.3767, 0.3929, 0.3105, 0.3919, 0.3767, 0.3929, 0.4439, 0.4204, 0.4434, 0.4544, 0.3759, 0.4428, 0.3771, 0.3618, 0.4442, 0.3992, 0.4439, 0.4204, 0.3767, 0.3929, 0.4439, 0.4204, 0.5088, 0.4499, 0.5085, 0.4687, 0.4434, 0.4544, 0.4442, 0.3992, 0.5089, 0.4381, 0.5088, 0.4499, 0.4439, 0.4204, 0.5088, 0.4499, 0.5665, 0.4641, 0.5663, 0.4751, 0.5085, 0.4687, 0.5089, 0.4381, 0.5666, 0.4572, 0.5665, 0.4641, 0.5088, 0.4499, 0.5665, 0.4641, 0.6257, 0.4611, 0.6285, 0.48, 0.5663, 0.4751, 0.5666, 0.4572, 0.6239, 0.4493, 0.6257, 0.4611, 0.5665, 0.4641, 0.6257, 0.4611, 0.6914, 0.4361, 0.6882, 0.4779, 0.6285, 0.48, 0.6239, 0.4493, 0.6933, 0.4101, 0.6914, 0.4361, 0.6257, 0.4611, 0.6914, 0.4361, 0.7465, 0.3943, 0.7351, 0.4711, 0.6882, 0.4779, 0.6933, 0.4101, 0.7536, 0.3464, 0.7465, 0.3943, 0.6914, 0.4361, 0.7465, 0.3943, 0.8031, 0.3439, 0.7853, 0.4633, 0.7351, 0.4711, 0.7536, 0.3464, 0.8142, 0.2693, 0.8031, 0.3439, 0.7465, 0.3943, 0.8031, 0.3439, 0.8642, 0.3189, 0.8526, 0.4675, 0.7853, 0.4633, 0.8142, 0.2693, 0.8894, 0.1941, 0.8642, 0.3189, 0.8031, 0.3439, 0.3765, 0.2894, 0.3791, 0.3011, 0.3105, 0.2913, 0.3105, 0.2815, 0.4471, 0.342, 0.4455, 0.3488, 0.3791, 0.3011, 0.3765, 0.2894, 0.5115, 0.4025, 0.5091, 0.4076, 0.4455, 0.3488, 0.4471, 0.342, 0.5698, 0.434, 0.5662, 0.4431, 0.5091, 0.4076, 0.5115, 0.4025, 0.622, 0.4209, 0.6241, 0.4296, 0.5662, 0.4431, 0.5698, 0.434, 0.7018, 0.3341, 0.6982, 0.3537, 0.6241, 0.4296, 0.622, 0.4209, 0.7631, 0.2552, 0.7587, 0.2839, 0.6982, 0.3537, 0.7018, 0.3341, 0.8307, 0.1868, 0.8244, 0.2202, 0.7587, 0.2839, 0.7631, 0.2552, 0.8897, 0.1663, 0.8244, 0.2202, 0.8307, 0.1868, 0.8945, 0.1313, 0.3105, 0.3495, 0.3775, 0.352, 0.3771, 0.3618, 0.3105, 0.3607, 0.4444, 0.3911, 0.4442, 0.3992, 0.3771, 0.3618, 0.3775, 0.352, 0.509, 0.4332, 0.5089, 0.4381, 0.4442, 0.3992, 0.4444, 0.3911, 0.5665, 0.455, 0.5666, 0.4572, 0.5089, 0.4381, 0.509, 0.4332, 0.6239, 0.4461, 0.6239, 0.4493, 0.5666, 0.4572, 0.5665, 0.455, 0.6941, 0.4009, 0.6933, 0.4101, 0.6239, 0.4493, 0.6239, 0.4461, 0.7544, 0.3363, 0.7536, 0.3464, 0.6933, 0.4101, 0.6941, 0.4009, 0.8158, 0.2614, 0.8142, 0.2693, 0.7536, 0.3464, 0.7544, 0.3363, 0.8894, 0.1896, 0.8894, 0.1941, 0.8142, 0.2693, 0.8158, 0.2614, 0.3746, 0.5045, 0.3117, 0.5045, 0.3105, 0.4418, 0.3759, 0.4428, 0.4424, 0.5045, 0.3746, 0.5045, 0.3759, 0.4428, 0.4434, 0.4544, 0.5077, 0.5045, 0.4424, 0.5045, 0.4434, 0.4544, 0.5085, 0.4687, 0.5659, 0.5045, 0.5077, 0.5045, 0.5085, 0.4687, 0.5663, 0.4751, 0.6333, 0.5045, 0.5659, 0.5045, 0.5663, 0.4751, 0.6285, 0.48, 0.6838, 0.5045, 0.6333, 0.5045, 0.6285, 0.48, 0.6882, 0.4779, 0.7339, 0.5045, 0.6838, 0.5045, 0.6882, 0.4779, 0.7351, 0.4711, 0.784, 0.5045, 0.7339, 0.5045, 0.7351, 0.4711, 0.7853, 0.4633, 0.8497, 0.5045, 0.784, 0.5045, 0.7853, 0.4633, 0.8526, 0.4675, 0.9035, 0.2036, 0.9105, 0.2106, 0.9104, 0.2139, 0.9034, 0.2073, 0.9105, 0.2106, 0.905, 0.2776, 0.9027, 0.2851, 0.9104, 0.2139, 0.8892, 0.4232, 0.8907, 0.4281, 0.9173, 0.239, 0.9093, 0.2207, 0.905, 0.2776, 0.8937, 0.4329, 0.8943, 0.4338, 0.9027, 0.2851, 0.8959, 0.4687, 0.8981, 0.5045, 0.9014, 0.5045, 0.8979, 0.4692, 0.9105, 0.1571, 0.9083, 0.1912, 0.9108, 0.1931, 0.9038, 0.1842, 0.9083, 0.1912, 0.9093, 0.2207, 0.9173, 0.239, 0.9108, 0.1931, 0.8981, 0.4451, 0.8875, 0.2963, 0.9027, 0.2851, 0.8943, 0.4338, 0.8787, 0.4639, 0.8858, 0.4663, 0.8907, 0.4281, 0.8892, 0.4232, 0.8896, 0.5045, 0.8715, 0.4732, 0.8917, 0.4732, 0.9099, 0.5045, 0.8875, 0.2963, 0.9034, 0.2073, 0.9104, 0.2139, 0.9027, 0.2851, 0.9099, 0.5045, 0.8917, 0.4732, 0.8988, 0.4732, 0.9169, 0.5045, 0.8715, 0.4732, 0.8896, 0.5045, 0.8497, 0.5045, 0.8526, 0.4675, 0.8682, 0.5045, 0.881, 0.5045, 0.8858, 0.4663, 0.8787, 0.4639, 0.8937, 0.4329, 0.8959, 0.4687, 0.8979, 0.4692, 0.8943, 0.4338, 0.9169, 0.5045, 0.8988, 0.4732, 0.8979, 0.4692, 0.9014, 0.5045, 0.8642, 0.3189, 0.8894, 0.1941, 0.8964, 0.2007, 0.8759, 0.3076, 0.8759, 0.3076, 0.8964, 0.2007, 0.9034, 0.2073, 0.8875, 0.2963, 0.8526, 0.4675, 0.8642, 0.3189, 0.8759, 0.3076, 0.8865, 0.4466, 0.8865, 0.4466, 0.8759, 0.3076, 0.8875, 0.2963, 0.8981, 0.4451, 0.8945, 0.1313, 0.9025, 0.1442, 0.8968, 0.1753, 0.8897, 0.1663, 0.9025, 0.1442, 0.9105, 0.1571, 0.9038, 0.1842, 0.8968, 0.1753, 0.8894, 0.1896, 0.8965, 0.1966, 0.8964, 0.2007, 0.8894, 0.1941, 0.8965, 0.1966, 0.9035, 0.2036, 0.9034, 0.2073, 0.8964, 0.2007, 0.8917, 0.4732, 0.8715, 0.4732, 0.8526, 0.4675, 0.8865, 0.4466, 0.8988, 0.4732, 0.8917, 0.4732, 0.8865, 0.4466, 0.8981, 0.4451, 0.8981, 0.4451, 0.8943, 0.4338, 0.8979, 0.4692, 0.8988, 0.4732, -0.006418, 0.5045, 0.006673, 0.4995, 0.006512, 0.5045, 0.006673, 0.4995, -0.006418, 0.5045, 0.006889, 0.4939, 0.006889, 0.4939, -0.006418, 0.5045, 0.007194, 0.4874, 0.007231, 0.4866, -0.00365, 0.5001, 0.007421, 0.4825, 0.007378, 0.4834, -0.006418, 0.5045, 0.007648, 0.4783, 0.007421, 0.4825, -0.00365, 0.5001, 0.8968, 0.1753, 0.9038, 0.1842, 0.9037, 0.1886, 0.8967, 0.1801, 0.8897, 0.1663, 0.8968, 0.1753, 0.8967, 0.1801, 0.8897, 0.1717, 0.8907, 0.4281, 0.8858, 0.4663, 0.8881, 0.4668, 0.8914, 0.4292, 0.8858, 0.4663, 0.881, 0.5045, 0.8849, 0.5045, 0.8881, 0.4668, 0.9173, 0.239, 0.8907, 0.4281, 0.8914, 0.4292, 0.9145, 0.2478, 0.9108, 0.1931, 0.9173, 0.239, 0.9145, 0.2478, 0.9107, 0.1971, 0.9038, 0.1842, 0.9108, 0.1931, 0.9107, 0.1971, 0.9037, 0.1886, 0.8897, 0.1663, 0.8897, 0.1717, 0.8225, 0.2296, 0.8244, 0.2202, 0.8244, 0.2202, 0.8225, 0.2296, 0.7577, 0.2959, 0.7587, 0.2839, 0.7587, 0.2839, 0.7577, 0.2959, 0.6973, 0.3645, 0.6982, 0.3537, 0.6982, 0.3537, 0.6973, 0.3645, 0.6241, 0.4334, 0.6241, 0.4296, 0.6241, 0.4296, 0.6241, 0.4334, 0.5663, 0.4458, 0.5662, 0.4431, 0.5662, 0.4431, 0.5663, 0.4458, 0.5091, 0.4134, 0.5091, 0.4076, 0.4455, 0.3488, 0.4453, 0.3585, 0.3787, 0.3127, 0.3791, 0.3011, 0.3183, 0.281, 0.319, 0.268, 0.3536, 0.1739, 0.3497, 0.1854, 0.3105, 0.3495, 0.2767, 0.3572, 0.2767, 0.3122, 0.3105, 0.3046, 0.2767, 0.3572, 0.243, 0.3643, 0.243, 0.3222, 0.2767, 0.3122, 0.243, 0.3643, 0.1968, 0.3757, 0.1968, 0.3417, 0.243, 0.3222, 0.1968, 0.3757, 0.1631, 0.3852, 0.1631, 0.3656, 0.1968, 0.3417, 0.1631, 0.3852, 0.1293, 0.4017, 0.1293, 0.3913, 0.1631, 0.3656, 0.1293, 0.4017, 0.09637, 0.4203, 0.09637, 0.4136, 0.1293, 0.3913, 0.09637, 0.4203, 0.06342, 0.4441, 0.06342, 0.4384, 0.09637, 0.4136, 0.06342, 0.4441, 0.007231, 0.4866, 0.007378, 0.4834, 0.06342, 0.4384, 0.5091, 0.4134, 0.4453, 0.3585, 0.4455, 0.3488, 0.5091, 0.4076, 0.2767, 0.2989, 0.3105, 0.2913, 0.3105, 0.3046, 0.2767, 0.3122, 0.2874, 0.8227, 0.2874, 0.8075, 0.3222, 0.8584, 0.3222, 0.8709, 0.372, 0.9177, 0.372, 0.9275, 0.3222, 0.8709, 0.3222, 0.8584, 0.4084, 0.9384, 0.372, 0.9275, 0.372, 0.9177, 0.411, 0.9267, 0.4655, 0.867, 0.4084, 0.9384, 0.411, 0.9267, 0.4639, 0.8602, 0.5486, 0.7148, 0.4655, 0.867, 0.4639, 0.8602, 0.5462, 0.7097, 0.3105, 0.7177, 0.3791, 0.7079, 0.411, 0.9267, 0.372, 0.9177, 0.243, 0.6992, 0.2767, 0.7101, 0.3222, 0.8584, 0.2874, 0.8075, 0.3497, 0.1854, 0.3536, 0.1739, 0.3953, 0.07667, 0.3896, 0.09359, 0.3852, 0.2892, 0.3842, 0.3005, 0.4064, 0.2509, 0.4101, 0.2412, 0.319, 0.268, 0.3852, 0.2892, 0.4101, 0.2412, 0.3536, 0.1739, 0.3842, 0.3005, 0.3183, 0.281, 0.3497, 0.1854, 0.4064, 0.2509, 0.4782, 0.1754, 0.4727, 0.1897, 0.3896, 0.09359, 0.3953, 0.07667, 0.4064, 0.2509, 0.3497, 0.1854, 0.3896, 0.09359, 0.4727, 0.1897, 0.3536, 0.1739, 0.4101, 0.2412, 0.4782, 0.1754, 0.3953, 0.07667, 0.4101, 0.2412, 0.4064, 0.2509, 0.4727, 0.1897, 0.4782, 0.1754, 0.3787, 0.3127, 0.3105, 0.3046, 0.3183, 0.281, 0.3842, 0.3005, 0.3105, 0.2913, 0.3791, 0.3011, 0.3852, 0.2892, 0.319, 0.268, 0.3791, 0.3011, 0.3787, 0.3127, 0.3842, 0.3005, 0.3852, 0.2892, 0.3105, 0.3046, 0.3105, 0.2913, 0.319, 0.268, 0.3183, 0.281, 0.06342, 0.4456, 0.007194, 0.4874, 0.007231, 0.4866, 0.06342, 0.4441, 0.09637, 0.422, 0.06342, 0.4456, 0.06342, 0.4441, 0.09637, 0.4203, 0.1293, 0.4043, 0.09637, 0.422, 0.09637, 0.4203, 0.1293, 0.4017, 0.1631, 0.3901, 0.1293, 0.4043, 0.1293, 0.4017, 0.1631, 0.3852, 0.1631, 0.3852, 0.1968, 0.3757, 0.2127, 0.3307, 0.1823, 0.304, 0.243, 0.3748, 0.1968, 0.3842, 0.1968, 0.3757, 0.243, 0.3643, 0.2767, 0.3684, 0.243, 0.3748, 0.243, 0.3643, 0.2767, 0.3572, 0.3105, 0.3607, 0.2767, 0.3684, 0.2767, 0.3572, 0.3105, 0.3495, 0.007194, 0.4874, -0.006418, 0.5045, -0.00365, 0.5001, 0.007231, 0.4866, 0.8967, 0.1801, 0.9037, 0.1886, 0.9035, 0.2036, 0.8965, 0.1966, 0.8897, 0.1717, 0.8967, 0.1801, 0.8965, 0.1966, 0.8894, 0.1896, 0.8914, 0.4292, 0.8881, 0.4668, 0.8959, 0.4687, 0.8937, 0.4329, 0.8881, 0.4668, 0.8849, 0.5045, 0.8981, 0.5045, 0.8959, 0.4687, 0.9145, 0.2478, 0.8914, 0.4292, 0.8937, 0.4329, 0.905, 0.2776, 0.9107, 0.1971, 0.9145, 0.2478, 0.905, 0.2776, 0.9105, 0.2106, 0.9037, 0.1886, 0.9107, 0.1971, 0.9105, 0.2106, 0.9035, 0.2036, 0.8897, 0.1717, 0.8894, 0.1896, 0.8158, 0.2614, 0.8225, 0.2296, 0.8225, 0.2296, 0.8158, 0.2614, 0.7544, 0.3363, 0.7577, 0.2959, 0.7577, 0.2959, 0.7544, 0.3363, 0.6941, 0.4009, 0.6973, 0.3645, 0.6973, 0.3645, 0.6941, 0.4009, 0.6239, 0.4461, 0.6241, 0.4334, 0.6241, 0.4334, 0.6239, 0.4461, 0.5665, 0.455, 0.5663, 0.4458, 0.5663, 0.4458, 0.5665, 0.455, 0.509, 0.4332, 0.5091, 0.4134, 0.5091, 0.4134, 0.509, 0.4332, 0.4444, 0.3911, 0.4453, 0.3585, 0.4453, 0.3585, 0.4444, 0.3911, 0.3775, 0.352, 0.3787, 0.3127, 0.3105, 0.3046, 0.3787, 0.3127, 0.3775, 0.352, 0.3105, 0.3495, 0.06342, 0.5634, 0.06342, 0.5649, 0.007231, 0.5224, 0.007194, 0.5216, 0.09637, 0.587, 0.09637, 0.5887, 0.06342, 0.5649, 0.06342, 0.5634, 0.1293, 0.6047, 0.1293, 0.6073, 0.09637, 0.5887, 0.09637, 0.587, 0.1631, 0.6189, 0.1631, 0.6238, 0.1293, 0.6073, 0.1293, 0.6047, 0.1968, 0.6248, 0.1968, 0.6333, 0.1631, 0.6238, 0.1631, 0.6189, 0.243, 0.6342, 0.243, 0.6447, 0.1968, 0.6333, 0.1968, 0.6248, 0.2767, 0.6406, 0.2767, 0.6518, 0.243, 0.6447, 0.243, 0.6342, 0.3105, 0.6483, 0.3105, 0.6595, 0.2767, 0.6518, 0.2767, 0.6406, 0.007194, 0.5216, 0.007231, 0.5224, -0.00365, 0.5089, -0.006418, 0.5045, 0.8967, 0.8289, 0.8965, 0.8124, 0.9035, 0.8054, 0.9037, 0.8204, 0.8897, 0.8373, 0.8894, 0.8194, 0.8965, 0.8124, 0.8967, 0.8289, 0.8914, 0.5798, 0.8937, 0.5761, 0.8959, 0.5403, 0.8881, 0.5422, 0.8881, 0.5422, 0.8959, 0.5403, 0.8981, 0.5045, 0.8849, 0.5045, 0.9145, 0.7612, 0.905, 0.7314, 0.8937, 0.5761, 0.8914, 0.5798, 0.9107, 0.8119, 0.9105, 0.7984, 0.905, 0.7314, 0.9145, 0.7612, 0.9037, 0.8204, 0.9035, 0.8054, 0.9105, 0.7984, 0.9107, 0.8119, 0.8897, 0.8373, 0.8225, 0.7794, 0.8158, 0.7476, 0.8894, 0.8194, 0.8225, 0.7794, 0.7577, 0.7131, 0.7544, 0.6727, 0.8158, 0.7476, 0.7577, 0.7131, 0.6973, 0.6445, 0.6941, 0.6081, 0.7544, 0.6727, 0.6973, 0.6445, 0.6241, 0.5756, 0.6239, 0.5629, 0.6941, 0.6081, 0.6241, 0.5756, 0.5663, 0.5632, 0.5665, 0.554, 0.6239, 0.5629, 0.5663, 0.5632, 0.5091, 0.5956, 0.509, 0.5758, 0.5665, 0.554, 0.5091, 0.5956, 0.4453, 0.6505, 0.4444, 0.6179, 0.509, 0.5758, 0.4453, 0.6505, 0.3787, 0.6963, 0.3775, 0.657, 0.4444, 0.6179, 0.3105, 0.7044, 0.3105, 0.6595, 0.3775, 0.657, 0.3787, 0.6963, 0.1823, 0.304, 0.2127, 0.3307, 0.2359, 0.2825, 0.192, 0.2415, 0.1968, 0.3842, 0.1631, 0.3901, 0.1806, 0.3079, 0.2098, 0.3375, 0.1968, 0.3757, 0.1968, 0.3842, 0.2098, 0.3375, 0.2127, 0.3307, 0.1631, 0.3901, 0.1631, 0.3852, 0.1823, 0.304, 0.1806, 0.3079, 0.2314, 0.2923, 0.1894, 0.2471, 0.192, 0.2415, 0.2359, 0.2825, 0.1806, 0.3079, 0.1823, 0.304, 0.192, 0.2415, 0.1894, 0.2471, 0.2098, 0.3375, 0.1806, 0.3079, 0.1894, 0.2471, 0.2314, 0.2923, 0.2127, 0.3307, 0.2098, 0.3375, 0.2314, 0.2923, 0.2359, 0.2825])
me_plane.materials.append(mat_material_001)
me_plane.use_remesh_preserve_volume = False
me_plane.use_remesh_preserve_attributes = False
me_plane.use_mirror_vertex_groups = False
me_plane.update()

# ---- objects
ob_plane = bpy.data.objects.new('Plane', me_plane)

# ---- transforms, parenting, visibility, modifiers, constraints
ob_plane.location = (0.0, 0.0, 0.0)
ob_plane.rotation_euler = (1.571, -0.0, 0.0)
ob_plane.lineart.crease_threshold = 0.0
_m = ob_plane.modifiers.new('Mirror', 'MIRROR')
_m.use_axis = (False, False, True)
_m.use_clip = True
_m = ob_plane.modifiers.new('Subsurf', 'SUBSURF')
_m.uv_smooth = 'PRESERVE_CORNERS'
_m.quality = 2
_m.levels = 2
_m.show_only_control_edges = False

# ---- collection membership
col_collection_1.objects.link(ob_plane)

# ---- scene / render settings (as saved in the file)
scene.frame_start = 1; scene.frame_end = 250; scene.frame_set(1)
scene.render.engine = 'BLENDER_EEVEE_NEXT'
scene.render.resolution_percentage = 50
scene.render.dither_intensity = 0.0
scene.cycles.use_denoising = False
scene.cycles.samples = 128
scene.cycles.sampling_pattern = 'TABULATED_SOBOL'
scene.cycles.light_sampling_threshold = 0.0
scene.cycles.use_adaptive_sampling = False
scene.cycles.use_light_tree = False
scene.cycles.blur_glossy = 0.0
scene.cycles.sample_clamp_indirect = 0.0
scene.view_settings.view_transform = 'Standard'
bpy.context.view_layer.update()

# ---- added for rendering (the .blend has no active camera and no usable light): camera, sun
cam_auto = bpy.data.cameras.new('AutoCamera')
cam_auto.lens = 50.0
cam_auto.sensor_width = 36.0
cam_auto.clip_end = 1000.0
ob_auto_camera = bpy.data.objects.new('AutoCamera', cam_auto)
scene.collection.objects.link(ob_auto_camera)
ob_auto_camera.location = (4.95868, -5.9115, 3.94942)
ob_auto_camera.rotation_euler = (1.09748, -7.21219e-08, 0.694738)
scene.camera = ob_auto_camera
light_auto_sun = bpy.data.lights.new('AutoSun', 'SUN')
light_auto_sun.energy = 3.0
light_auto_sun.angle = 0.0523599
ob_auto_sun = bpy.data.objects.new('AutoSun', light_auto_sun)
scene.collection.objects.link(ob_auto_sun)
ob_auto_sun.rotation_euler = (0.872665, 0.174533, 0.523599)
bpy.context.view_layer.update()
